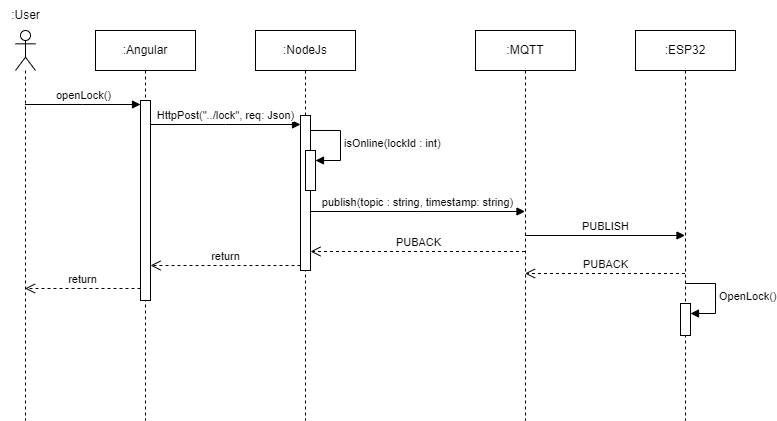

The diagram above was exported from draw.io. Its source (the exported page's mxGraphModel, read from the mxfile embedded in the PNG):
<mxGraphModel dx="954" dy="623" grid="1" gridSize="10" guides="1" tooltips="1" connect="1" arrows="1" fold="1" page="1" pageScale="1" pageWidth="850" pageHeight="1100" math="0" shadow="0">
  <root>
    <mxCell id="0" />
    <mxCell id="1" parent="0" />
    <mxCell id="WqatxFiWhTqUSsNs2SUL-1" value="" style="shape=umlLifeline;perimeter=lifelinePerimeter;whiteSpace=wrap;html=1;container=1;dropTarget=0;collapsible=0;recursiveResize=0;outlineConnect=0;portConstraint=eastwest;newEdgeStyle={&quot;edgeStyle&quot;:&quot;elbowEdgeStyle&quot;,&quot;elbow&quot;:&quot;vertical&quot;,&quot;curved&quot;:0,&quot;rounded&quot;:0};participant=umlActor;size=40;" parent="1" vertex="1">
      <mxGeometry x="90" y="40" width="20" height="390" as="geometry" />
    </mxCell>
    <mxCell id="WqatxFiWhTqUSsNs2SUL-2" value=":Angular" style="shape=umlLifeline;perimeter=lifelinePerimeter;whiteSpace=wrap;html=1;container=1;dropTarget=0;collapsible=0;recursiveResize=0;outlineConnect=0;portConstraint=eastwest;newEdgeStyle={&quot;edgeStyle&quot;:&quot;elbowEdgeStyle&quot;,&quot;elbow&quot;:&quot;vertical&quot;,&quot;curved&quot;:0,&quot;rounded&quot;:0};" parent="1" vertex="1">
      <mxGeometry x="170" y="40" width="100" height="390" as="geometry" />
    </mxCell>
    <mxCell id="WqatxFiWhTqUSsNs2SUL-8" value="" style="html=1;points=[];perimeter=orthogonalPerimeter;outlineConnect=0;targetShapes=umlLifeline;portConstraint=eastwest;newEdgeStyle={&quot;edgeStyle&quot;:&quot;elbowEdgeStyle&quot;,&quot;elbow&quot;:&quot;vertical&quot;,&quot;curved&quot;:0,&quot;rounded&quot;:0};" parent="WqatxFiWhTqUSsNs2SUL-2" vertex="1">
      <mxGeometry x="45" y="70" width="10" height="200" as="geometry" />
    </mxCell>
    <mxCell id="WqatxFiWhTqUSsNs2SUL-3" value=":NodeJs" style="shape=umlLifeline;perimeter=lifelinePerimeter;whiteSpace=wrap;html=1;container=1;dropTarget=0;collapsible=0;recursiveResize=0;outlineConnect=0;portConstraint=eastwest;newEdgeStyle={&quot;edgeStyle&quot;:&quot;elbowEdgeStyle&quot;,&quot;elbow&quot;:&quot;vertical&quot;,&quot;curved&quot;:0,&quot;rounded&quot;:0};" parent="1" vertex="1">
      <mxGeometry x="330" y="40" width="100" height="390" as="geometry" />
    </mxCell>
    <mxCell id="WqatxFiWhTqUSsNs2SUL-11" value="" style="html=1;points=[];perimeter=orthogonalPerimeter;outlineConnect=0;targetShapes=umlLifeline;portConstraint=eastwest;newEdgeStyle={&quot;edgeStyle&quot;:&quot;elbowEdgeStyle&quot;,&quot;elbow&quot;:&quot;vertical&quot;,&quot;curved&quot;:0,&quot;rounded&quot;:0};" parent="WqatxFiWhTqUSsNs2SUL-3" vertex="1">
      <mxGeometry x="45" y="85" width="10" height="155" as="geometry" />
    </mxCell>
    <mxCell id="ChI_i2yMvIy701WJ8qU8-1" value="" style="html=1;points=[];perimeter=orthogonalPerimeter;outlineConnect=0;targetShapes=umlLifeline;portConstraint=eastwest;newEdgeStyle={&quot;edgeStyle&quot;:&quot;elbowEdgeStyle&quot;,&quot;elbow&quot;:&quot;vertical&quot;,&quot;curved&quot;:0,&quot;rounded&quot;:0};" vertex="1" parent="WqatxFiWhTqUSsNs2SUL-3">
      <mxGeometry x="50" y="120" width="10" height="40" as="geometry" />
    </mxCell>
    <mxCell id="ChI_i2yMvIy701WJ8qU8-2" value="isOnline(lockId : int)" style="html=1;align=left;spacingLeft=2;endArrow=block;rounded=0;edgeStyle=orthogonalEdgeStyle;curved=0;rounded=0;" edge="1" parent="WqatxFiWhTqUSsNs2SUL-3" target="ChI_i2yMvIy701WJ8qU8-1">
      <mxGeometry relative="1" as="geometry">
        <mxPoint x="55" y="100" as="sourcePoint" />
        <Array as="points">
          <mxPoint x="85" y="130" />
        </Array>
      </mxGeometry>
    </mxCell>
    <mxCell id="WqatxFiWhTqUSsNs2SUL-5" value=":MQTT" style="shape=umlLifeline;perimeter=lifelinePerimeter;whiteSpace=wrap;html=1;container=1;dropTarget=0;collapsible=0;recursiveResize=0;outlineConnect=0;portConstraint=eastwest;newEdgeStyle={&quot;edgeStyle&quot;:&quot;elbowEdgeStyle&quot;,&quot;elbow&quot;:&quot;vertical&quot;,&quot;curved&quot;:0,&quot;rounded&quot;:0};" parent="1" vertex="1">
      <mxGeometry x="550" y="40" width="100" height="390" as="geometry" />
    </mxCell>
    <mxCell id="WqatxFiWhTqUSsNs2SUL-6" value=":ESP32" style="shape=umlLifeline;perimeter=lifelinePerimeter;whiteSpace=wrap;html=1;container=1;dropTarget=0;collapsible=0;recursiveResize=0;outlineConnect=0;portConstraint=eastwest;newEdgeStyle={&quot;edgeStyle&quot;:&quot;elbowEdgeStyle&quot;,&quot;elbow&quot;:&quot;vertical&quot;,&quot;curved&quot;:0,&quot;rounded&quot;:0};" parent="1" vertex="1">
      <mxGeometry x="710" y="40" width="100" height="390" as="geometry" />
    </mxCell>
    <mxCell id="WqatxFiWhTqUSsNs2SUL-22" value="" style="html=1;points=[];perimeter=orthogonalPerimeter;outlineConnect=0;targetShapes=umlLifeline;portConstraint=eastwest;newEdgeStyle={&quot;edgeStyle&quot;:&quot;elbowEdgeStyle&quot;,&quot;elbow&quot;:&quot;vertical&quot;,&quot;curved&quot;:0,&quot;rounded&quot;:0};" parent="WqatxFiWhTqUSsNs2SUL-6" vertex="1">
      <mxGeometry x="45" y="273" width="10" height="32" as="geometry" />
    </mxCell>
    <mxCell id="WqatxFiWhTqUSsNs2SUL-23" value="OpenLock()" style="html=1;align=left;spacingLeft=2;endArrow=block;rounded=0;edgeStyle=orthogonalEdgeStyle;curved=0;rounded=0;" parent="WqatxFiWhTqUSsNs2SUL-6" target="WqatxFiWhTqUSsNs2SUL-22" edge="1">
      <mxGeometry relative="1" as="geometry">
        <mxPoint x="50" y="253" as="sourcePoint" />
        <Array as="points">
          <mxPoint x="80" y="283" />
        </Array>
      </mxGeometry>
    </mxCell>
    <mxCell id="WqatxFiWhTqUSsNs2SUL-7" value=":User" style="text;html=1;align=center;verticalAlign=middle;resizable=0;points=[];autosize=1;strokeColor=none;fillColor=none;" parent="1" vertex="1">
      <mxGeometry x="75" y="10" width="50" height="30" as="geometry" />
    </mxCell>
    <mxCell id="WqatxFiWhTqUSsNs2SUL-9" value="openLock()" style="html=1;verticalAlign=bottom;endArrow=block;edgeStyle=elbowEdgeStyle;elbow=vertical;curved=0;rounded=0;" parent="1" edge="1">
      <mxGeometry width="80" relative="1" as="geometry">
        <mxPoint x="99.5" y="114" as="sourcePoint" />
        <mxPoint x="215" y="114" as="targetPoint" />
      </mxGeometry>
    </mxCell>
    <mxCell id="WqatxFiWhTqUSsNs2SUL-10" value="HttpPost(&quot;../lock&quot;, req: Json)" style="html=1;verticalAlign=bottom;endArrow=block;edgeStyle=elbowEdgeStyle;elbow=vertical;curved=0;rounded=0;" parent="1" source="WqatxFiWhTqUSsNs2SUL-8" edge="1">
      <mxGeometry width="80" relative="1" as="geometry">
        <mxPoint x="219.5" y="134" as="sourcePoint" />
        <mxPoint x="375" y="134" as="targetPoint" />
      </mxGeometry>
    </mxCell>
    <mxCell id="WqatxFiWhTqUSsNs2SUL-15" value="publish(topic : string, timestamp: string)" style="html=1;verticalAlign=bottom;endArrow=block;edgeStyle=elbowEdgeStyle;elbow=vertical;curved=0;rounded=0;" parent="1" edge="1">
      <mxGeometry width="80" relative="1" as="geometry">
        <mxPoint x="385" y="221" as="sourcePoint" />
        <mxPoint x="599.5" y="221" as="targetPoint" />
      </mxGeometry>
    </mxCell>
    <mxCell id="WqatxFiWhTqUSsNs2SUL-17" value="PUBACK" style="html=1;verticalAlign=bottom;endArrow=open;dashed=1;endSize=8;edgeStyle=elbowEdgeStyle;elbow=vertical;curved=0;rounded=0;" parent="1" edge="1">
      <mxGeometry relative="1" as="geometry">
        <mxPoint x="599.5" y="261" as="sourcePoint" />
        <mxPoint x="385" y="261" as="targetPoint" />
      </mxGeometry>
    </mxCell>
    <mxCell id="WqatxFiWhTqUSsNs2SUL-18" value="return" style="html=1;verticalAlign=bottom;endArrow=open;dashed=1;endSize=8;edgeStyle=elbowEdgeStyle;elbow=vertical;curved=0;rounded=0;" parent="1" edge="1">
      <mxGeometry relative="1" as="geometry">
        <mxPoint x="375" y="275" as="sourcePoint" />
        <mxPoint x="225" y="275" as="targetPoint" />
      </mxGeometry>
    </mxCell>
    <mxCell id="WqatxFiWhTqUSsNs2SUL-19" value="return" style="html=1;verticalAlign=bottom;endArrow=open;dashed=1;endSize=8;edgeStyle=elbowEdgeStyle;elbow=vertical;curved=0;rounded=0;" parent="1" edge="1">
      <mxGeometry relative="1" as="geometry">
        <mxPoint x="215" y="298" as="sourcePoint" />
        <mxPoint x="99.5" y="298" as="targetPoint" />
      </mxGeometry>
    </mxCell>
    <mxCell id="WqatxFiWhTqUSsNs2SUL-20" value="PUBLISH" style="html=1;verticalAlign=bottom;endArrow=block;edgeStyle=elbowEdgeStyle;elbow=vertical;curved=0;rounded=0;" parent="1" edge="1">
      <mxGeometry width="80" relative="1" as="geometry">
        <mxPoint x="599.5" y="245" as="sourcePoint" />
        <mxPoint x="759.5" y="245" as="targetPoint" />
      </mxGeometry>
    </mxCell>
    <mxCell id="WqatxFiWhTqUSsNs2SUL-21" value="PUBACK" style="html=1;verticalAlign=bottom;endArrow=open;dashed=1;endSize=8;edgeStyle=elbowEdgeStyle;elbow=vertical;curved=0;rounded=0;" parent="1" edge="1">
      <mxGeometry relative="1" as="geometry">
        <mxPoint x="759.5" y="283" as="sourcePoint" />
        <mxPoint x="599.5" y="283" as="targetPoint" />
      </mxGeometry>
    </mxCell>
  </root>
</mxGraphModel>